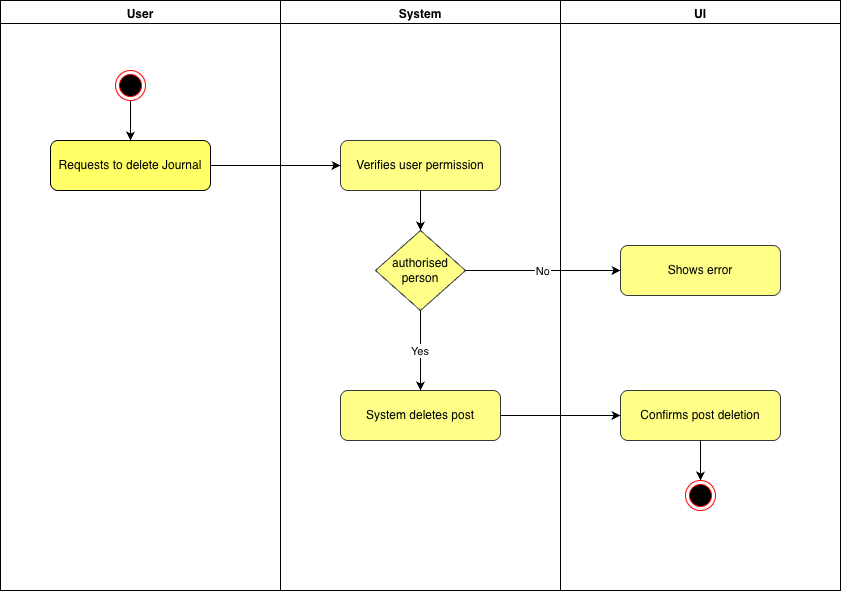

The diagram above was exported from draw.io. Its source (the exported page's mxGraphModel, read from the mxfile embedded in the PNG):
<mxGraphModel dx="987" dy="606" grid="1" gridSize="10" guides="1" tooltips="1" connect="1" arrows="1" fold="1" page="1" pageScale="1" pageWidth="850" pageHeight="1100" math="0" shadow="0">
  <root>
    <mxCell id="0" />
    <mxCell id="1" parent="0" />
    <mxCell id="AwBSG0UWfYnvyFBHmIE2-1" value="User" style="swimlane;fontStyle=1;align=center;verticalAlign=top;" vertex="1" parent="1">
      <mxGeometry x="470" y="150" width="280" height="590" as="geometry" />
    </mxCell>
    <mxCell id="AwBSG0UWfYnvyFBHmIE2-3" value="Requests to delete Journal" style="rounded=1;whiteSpace=wrap;html=1;fillColor=#FFFF66;strokeColor=light-dark(#030303, #6d5100);" vertex="1" parent="AwBSG0UWfYnvyFBHmIE2-1">
      <mxGeometry x="50" y="140" width="160" height="50" as="geometry" />
    </mxCell>
    <mxCell id="AwBSG0UWfYnvyFBHmIE2-4" edge="1" parent="AwBSG0UWfYnvyFBHmIE2-1" target="AwBSG0UWfYnvyFBHmIE2-3">
      <mxGeometry relative="1" as="geometry">
        <mxPoint x="130" y="100" as="sourcePoint" />
      </mxGeometry>
    </mxCell>
    <mxCell id="AwBSG0UWfYnvyFBHmIE2-20" value="" style="ellipse;html=1;shape=endState;fillColor=#000000;strokeColor=#ff0000;" vertex="1" parent="AwBSG0UWfYnvyFBHmIE2-1">
      <mxGeometry x="115" y="70" width="30" height="30" as="geometry" />
    </mxCell>
    <mxCell id="AwBSG0UWfYnvyFBHmIE2-6" value="System" style="swimlane;fontStyle=1;align=center;verticalAlign=top;" vertex="1" parent="1">
      <mxGeometry x="750" y="150" width="280" height="590" as="geometry" />
    </mxCell>
    <mxCell id="AwBSG0UWfYnvyFBHmIE2-7" value="Verifies user permission" style="rounded=1;whiteSpace=wrap;html=1;fillColor=#ffff88;strokeColor=#36393d;" vertex="1" parent="AwBSG0UWfYnvyFBHmIE2-6">
      <mxGeometry x="60" y="140" width="160" height="50" as="geometry" />
    </mxCell>
    <mxCell id="AwBSG0UWfYnvyFBHmIE2-8" value="authorised person" style="rhombus;whiteSpace=wrap;html=1;fillColor=#ffff88;strokeColor=#36393d;" vertex="1" parent="AwBSG0UWfYnvyFBHmIE2-6">
      <mxGeometry x="95" y="230" width="90" height="80" as="geometry" />
    </mxCell>
    <mxCell id="AwBSG0UWfYnvyFBHmIE2-9" edge="1" parent="AwBSG0UWfYnvyFBHmIE2-6" source="AwBSG0UWfYnvyFBHmIE2-7" target="AwBSG0UWfYnvyFBHmIE2-8">
      <mxGeometry relative="1" as="geometry" />
    </mxCell>
    <mxCell id="AwBSG0UWfYnvyFBHmIE2-11" value="System deletes post" style="rounded=1;whiteSpace=wrap;html=1;fillColor=#ffff88;strokeColor=#36393d;" vertex="1" parent="AwBSG0UWfYnvyFBHmIE2-6">
      <mxGeometry x="60" y="390" width="160" height="50" as="geometry" />
    </mxCell>
    <mxCell id="AwBSG0UWfYnvyFBHmIE2-12" value="Yes" edge="1" parent="AwBSG0UWfYnvyFBHmIE2-6" source="AwBSG0UWfYnvyFBHmIE2-8" target="AwBSG0UWfYnvyFBHmIE2-11">
      <mxGeometry relative="1" as="geometry" />
    </mxCell>
    <mxCell id="AwBSG0UWfYnvyFBHmIE2-14" value="UI" style="swimlane;fontStyle=1;align=center;verticalAlign=top;" vertex="1" parent="1">
      <mxGeometry x="1030" y="150" width="280" height="590" as="geometry" />
    </mxCell>
    <mxCell id="AwBSG0UWfYnvyFBHmIE2-15" value="Shows error" style="rounded=1;whiteSpace=wrap;html=1;fillColor=#ffff88;strokeColor=#36393d;" vertex="1" parent="AwBSG0UWfYnvyFBHmIE2-14">
      <mxGeometry x="60" y="245" width="160" height="50" as="geometry" />
    </mxCell>
    <mxCell id="AwBSG0UWfYnvyFBHmIE2-16" value="Confirms post deletion" style="rounded=1;whiteSpace=wrap;html=1;fillColor=#ffff88;strokeColor=#36393d;" vertex="1" parent="AwBSG0UWfYnvyFBHmIE2-14">
      <mxGeometry x="60" y="390" width="160" height="50" as="geometry" />
    </mxCell>
    <mxCell id="AwBSG0UWfYnvyFBHmIE2-18" edge="1" parent="AwBSG0UWfYnvyFBHmIE2-14" source="AwBSG0UWfYnvyFBHmIE2-16">
      <mxGeometry relative="1" as="geometry">
        <mxPoint x="140" y="480" as="targetPoint" />
      </mxGeometry>
    </mxCell>
    <mxCell id="AwBSG0UWfYnvyFBHmIE2-22" value="" style="ellipse;html=1;shape=endState;fillColor=#000000;strokeColor=#ff0000;" vertex="1" parent="AwBSG0UWfYnvyFBHmIE2-14">
      <mxGeometry x="125" y="480" width="30" height="30" as="geometry" />
    </mxCell>
    <mxCell id="AwBSG0UWfYnvyFBHmIE2-5" edge="1" parent="1" source="AwBSG0UWfYnvyFBHmIE2-3" target="AwBSG0UWfYnvyFBHmIE2-7">
      <mxGeometry relative="1" as="geometry" />
    </mxCell>
    <mxCell id="AwBSG0UWfYnvyFBHmIE2-10" value="No" edge="1" parent="1" source="AwBSG0UWfYnvyFBHmIE2-8" target="AwBSG0UWfYnvyFBHmIE2-15">
      <mxGeometry relative="1" as="geometry" />
    </mxCell>
    <mxCell id="AwBSG0UWfYnvyFBHmIE2-13" edge="1" parent="1" source="AwBSG0UWfYnvyFBHmIE2-11" target="AwBSG0UWfYnvyFBHmIE2-16">
      <mxGeometry relative="1" as="geometry" />
    </mxCell>
  </root>
</mxGraphModel>